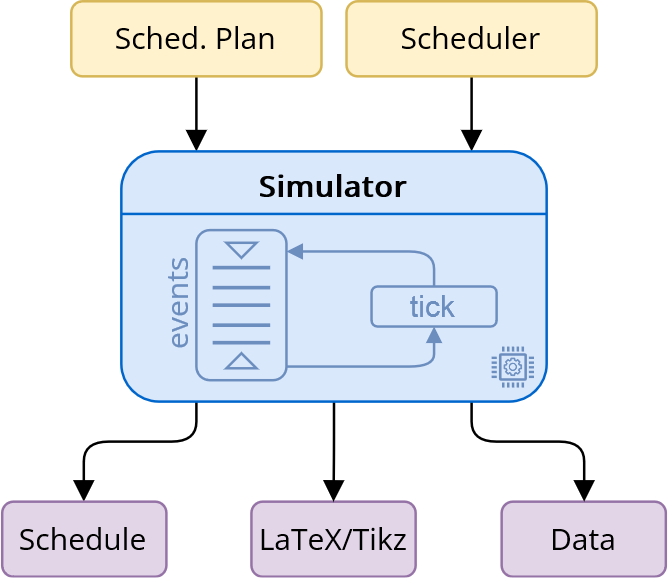

The diagram above was exported from draw.io. Its source (the exported page's mxGraphModel, read from the mxfile embedded in the PNG):
<mxGraphModel dx="-1348" dy="-2778" grid="1" gridSize="10" guides="1" tooltips="1" connect="1" arrows="1" fold="1" page="1" pageScale="1" pageWidth="2336" pageHeight="1654" math="0" shadow="0">
  <root>
    <mxCell id="0" />
    <mxCell id="1" parent="0" />
    <mxCell id="2" style="edgeStyle=orthogonalEdgeStyle;rounded=0;orthogonalLoop=1;jettySize=auto;html=1;endArrow=block;endFill=1;strokeWidth=1;" edge="1" source="3" target="13" parent="1">
      <mxGeometry relative="1" as="geometry">
        <Array as="points">
          <mxPoint x="2520" y="3440" />
          <mxPoint x="2520" y="3440" />
        </Array>
        <mxPoint x="2520" y="3440" as="sourcePoint" />
      </mxGeometry>
    </mxCell>
    <mxCell id="3" value="&lt;font face=&quot;Open Sans&quot;&gt;Sched. Plan&lt;/font&gt;" style="rounded=1;whiteSpace=wrap;html=1;strokeWidth=1;fillColor=#fff2cc;strokeColor=#d6b656;" vertex="1" parent="1">
      <mxGeometry x="2470" y="3390" width="100" height="30" as="geometry" />
    </mxCell>
    <mxCell id="4" style="edgeStyle=orthogonalEdgeStyle;rounded=0;orthogonalLoop=1;jettySize=auto;html=1;endArrow=block;endFill=1;strokeWidth=1;" edge="1" source="5" target="13" parent="1">
      <mxGeometry relative="1" as="geometry">
        <mxPoint x="2630" y="3440" as="sourcePoint" />
        <mxPoint x="2600" y="3460" as="targetPoint" />
        <Array as="points">
          <mxPoint x="2630" y="3440" />
          <mxPoint x="2630" y="3440" />
        </Array>
      </mxGeometry>
    </mxCell>
    <mxCell id="5" value="&lt;font face=&quot;Open Sans&quot;&gt;Scheduler&lt;/font&gt;" style="rounded=1;whiteSpace=wrap;html=1;strokeWidth=1;fillColor=#fff2cc;strokeColor=#d6b656;" vertex="1" parent="1">
      <mxGeometry x="2580" y="3390" width="100" height="30" as="geometry" />
    </mxCell>
    <mxCell id="6" style="edgeStyle=orthogonalEdgeStyle;rounded=1;orthogonalLoop=1;jettySize=auto;html=1;endArrow=block;endFill=1;entryX=0.5;entryY=0;entryDx=0;entryDy=0;strokeWidth=1;curved=0;" edge="1" source="13" target="7" parent="1">
      <mxGeometry relative="1" as="geometry">
        <Array as="points">
          <mxPoint x="2520" y="3566" />
          <mxPoint x="2475" y="3566" />
          <mxPoint x="2475" y="3590" />
        </Array>
        <mxPoint x="2750" y="3500" as="sourcePoint" />
        <mxPoint x="2750" y="3520" as="targetPoint" />
      </mxGeometry>
    </mxCell>
    <mxCell id="7" value="&lt;font face=&quot;Open Sans&quot;&gt;Schedule&lt;/font&gt;" style="rounded=1;whiteSpace=wrap;html=1;strokeWidth=1;fillColor=#e1d5e7;strokeColor=#9673a6;" vertex="1" parent="1">
      <mxGeometry x="2442.3799999999997" y="3590" width="65.625" height="30" as="geometry" />
    </mxCell>
    <mxCell id="8" value="&lt;font face=&quot;Open Sans&quot;&gt;LaTeX/Tikz&lt;/font&gt;" style="rounded=1;whiteSpace=wrap;html=1;strokeWidth=1;fillColor=#e1d5e7;strokeColor=#9673a6;" vertex="1" parent="1">
      <mxGeometry x="2542" y="3590" width="65.625" height="30" as="geometry" />
    </mxCell>
    <mxCell id="9" value="&lt;font face=&quot;Open Sans&quot;&gt;Data&lt;/font&gt;" style="rounded=1;whiteSpace=wrap;html=1;strokeWidth=1;fillColor=#e1d5e7;strokeColor=#9673a6;" vertex="1" parent="1">
      <mxGeometry x="2642.005" y="3590" width="65.625" height="30" as="geometry" />
    </mxCell>
    <mxCell id="10" style="edgeStyle=orthogonalEdgeStyle;rounded=1;orthogonalLoop=1;jettySize=auto;html=1;endArrow=block;endFill=1;strokeWidth=1;curved=0;" edge="1" source="13" target="8" parent="1">
      <mxGeometry relative="1" as="geometry">
        <Array as="points" />
        <mxPoint x="2513" y="3560" as="sourcePoint" />
        <mxPoint x="2513" y="3590" as="targetPoint" />
      </mxGeometry>
    </mxCell>
    <mxCell id="11" style="edgeStyle=orthogonalEdgeStyle;rounded=1;orthogonalLoop=1;jettySize=auto;html=1;endArrow=block;endFill=1;entryX=0.5;entryY=0;entryDx=0;entryDy=0;strokeWidth=1;curved=0;" edge="1" source="13" target="9" parent="1">
      <mxGeometry relative="1" as="geometry">
        <Array as="points">
          <mxPoint x="2630" y="3566" />
          <mxPoint x="2675" y="3566" />
          <mxPoint x="2675" y="3590" />
        </Array>
        <mxPoint x="2523" y="3570" as="sourcePoint" />
        <mxPoint x="2523" y="3600" as="targetPoint" />
      </mxGeometry>
    </mxCell>
    <mxCell id="12" value="" style="group" vertex="1" connectable="0" parent="1">
      <mxGeometry x="2490" y="3450" width="170" height="100" as="geometry" />
    </mxCell>
    <mxCell id="13" value="&lt;b&gt;&lt;font face=&quot;Open Sans&quot;&gt;Simulator&lt;/font&gt;&lt;/b&gt;" style="rounded=1;whiteSpace=wrap;html=1;fillColor=#dae8fc;strokeColor=#0066CC;verticalAlign=top;strokeWidth=1;" vertex="1" parent="12">
      <mxGeometry width="170" height="100" as="geometry" />
    </mxCell>
    <mxCell id="14" value="" style="endArrow=none;html=1;rounded=0;entryX=0;entryY=0.25;entryDx=0;entryDy=0;exitX=1;exitY=0.25;exitDx=0;exitDy=0;fillColor=#dae8fc;strokeColor=#0066CC;strokeWidth=1;" edge="1" parent="12" source="13" target="13">
      <mxGeometry width="50" height="50" relative="1" as="geometry">
        <mxPoint x="220" y="20" as="sourcePoint" />
        <mxPoint x="170" y="80" as="targetPoint" />
      </mxGeometry>
    </mxCell>
    <mxCell id="15" value="events" style="text;html=1;align=center;verticalAlign=middle;whiteSpace=wrap;rounded=0;fontFamily=Open Sans;fontSource=https%3A%2F%2Ffonts.googleapis.com%2Fcss%3Ffamily%3DOpen%2BSans;horizontal=0;fontColor=#6C8EBF;strokeWidth=1;" vertex="1" parent="12">
      <mxGeometry y="46.46000000000049" width="45.18" height="30" as="geometry" />
    </mxCell>
    <mxCell id="16" value="&lt;font color=&quot;#6c8ebf&quot;&gt;tick&lt;/font&gt;" style="rounded=1;whiteSpace=wrap;html=1;fillColor=#dae8fc;strokeColor=#6c8ebf;strokeWidth=1;" vertex="1" parent="12">
      <mxGeometry x="100" y="54" width="50" height="16" as="geometry" />
    </mxCell>
    <mxCell id="17" style="edgeStyle=orthogonalEdgeStyle;rounded=1;orthogonalLoop=1;jettySize=auto;html=1;endArrow=block;endFill=1;exitX=0.5;exitY=0;exitDx=0;exitDy=0;fillColor=#dae8fc;strokeColor=#6c8ebf;curved=0;strokeWidth=1;endSize=4;" edge="1" parent="12" source="16" target="20">
      <mxGeometry relative="1" as="geometry">
        <Array as="points">
          <mxPoint x="125" y="40" />
        </Array>
        <mxPoint x="167" y="110" as="sourcePoint" />
        <mxPoint x="67" y="40" as="targetPoint" />
      </mxGeometry>
    </mxCell>
    <mxCell id="18" style="edgeStyle=orthogonalEdgeStyle;rounded=1;orthogonalLoop=1;jettySize=auto;html=1;endArrow=block;endFill=1;entryX=0.5;entryY=1;entryDx=0;entryDy=0;fillColor=#dae8fc;strokeColor=#6c8ebf;curved=0;strokeWidth=1;endSize=4;" edge="1" parent="12" source="20" target="16">
      <mxGeometry relative="1" as="geometry">
        <Array as="points">
          <mxPoint x="125" y="86" />
        </Array>
        <mxPoint x="65" y="86" as="sourcePoint" />
        <mxPoint x="77" y="50" as="targetPoint" />
      </mxGeometry>
    </mxCell>
    <mxCell id="19" value="" style="group;strokeWidth=1;" vertex="1" connectable="0" parent="12">
      <mxGeometry x="30" y="31.460000000000036" width="36" height="60" as="geometry" />
    </mxCell>
    <mxCell id="20" value="" style="rounded=1;whiteSpace=wrap;html=1;fillColor=#dae8fc;strokeColor=#6c8ebf;strokeWidth=1;" vertex="1" parent="19">
      <mxGeometry width="36" height="60" as="geometry" />
    </mxCell>
    <mxCell id="21" value="" style="rounded=0;whiteSpace=wrap;html=1;fillColor=#dae8fc;strokeColor=#6c8ebf;strokeWidth=1;" vertex="1" parent="19">
      <mxGeometry x="7" y="14.769999999999982" width="22" height="0.46" as="geometry" />
    </mxCell>
    <mxCell id="22" value="" style="rounded=0;whiteSpace=wrap;html=1;fillColor=#dae8fc;strokeColor=#6c8ebf;strokeWidth=1;" vertex="1" parent="19">
      <mxGeometry x="7" y="22.769999999999982" width="22" height="0.46" as="geometry" />
    </mxCell>
    <mxCell id="23" value="" style="rounded=0;whiteSpace=wrap;html=1;fillColor=#dae8fc;strokeColor=#6c8ebf;strokeWidth=1;" vertex="1" parent="19">
      <mxGeometry x="7" y="29.769999999999982" width="22" height="0.46" as="geometry" />
    </mxCell>
    <mxCell id="24" value="" style="rounded=0;whiteSpace=wrap;html=1;fillColor=#dae8fc;strokeColor=#6c8ebf;strokeWidth=1;" vertex="1" parent="19">
      <mxGeometry x="7" y="37.76999999999998" width="22" height="0.46" as="geometry" />
    </mxCell>
    <mxCell id="25" value="" style="rounded=0;whiteSpace=wrap;html=1;fillColor=#dae8fc;strokeColor=#6c8ebf;strokeWidth=1;" vertex="1" parent="19">
      <mxGeometry x="7" y="44.76999999999998" width="22" height="0.46" as="geometry" />
    </mxCell>
    <mxCell id="26" value="" style="triangle;whiteSpace=wrap;html=1;rotation=90;fillColor=#dae8fc;strokeColor=#6c8ebf;strokeWidth=1;" vertex="1" parent="19">
      <mxGeometry x="15" y="2.0700000000001637" width="6" height="12" as="geometry" />
    </mxCell>
    <mxCell id="27" value="" style="triangle;whiteSpace=wrap;html=1;rotation=-90;fillColor=#dae8fc;strokeColor=#6c8ebf;strokeWidth=1;" vertex="1" parent="19">
      <mxGeometry x="15" y="46.23000000000002" width="6" height="12" as="geometry" />
    </mxCell>
    <mxCell id="28" value="" style="group;strokeWidth=1;" vertex="1" connectable="0" parent="12">
      <mxGeometry x="148" y="78" width="16.93" height="16.38" as="geometry" />
    </mxCell>
    <mxCell id="29" value="" style="pointerEvents=1;shadow=0;dashed=0;html=1;strokeColor=none;fillColor=#6C8EBF;labelPosition=center;verticalLabelPosition=bottom;verticalAlign=top;align=center;outlineConnect=0;shape=mxgraph.veeam.cpu;strokeWidth=1;" vertex="1" parent="28">
      <mxGeometry width="16.930000000000096" height="16.38" as="geometry" />
    </mxCell>
    <mxCell id="30" value="" style="rounded=0;whiteSpace=wrap;html=1;strokeColor=none;fillColor=#DAE8FC;strokeWidth=1;" vertex="1" parent="28">
      <mxGeometry x="7.372741935483926" y="6.551999999999892" width="5.461290322580675" height="5.858579999999999" as="geometry" />
    </mxCell>
    <mxCell id="31" value="" style="sketch=0;outlineConnect=0;fontColor=#232F3E;gradientColor=none;fillColor=#6C8EBF;strokeColor=#6C8EBF;dashed=0;verticalLabelPosition=bottom;verticalAlign=top;align=center;html=1;fontSize=12;fontStyle=0;aspect=fixed;pointerEvents=1;shape=mxgraph.aws4.gear;strokeWidth=1;" vertex="1" parent="28">
      <mxGeometry x="4.788620947113508" y="4.417919999999811" width="7.370999999999999" height="7.370063999999999" as="geometry" />
    </mxCell>
    <mxCell id="32" value="" style="sketch=0;outlineConnect=0;fontColor=#232F3E;gradientColor=none;fillColor=#6C8EBF;strokeColor=#6C8EBF;dashed=0;verticalLabelPosition=bottom;verticalAlign=top;align=center;html=1;fontSize=12;fontStyle=0;aspect=fixed;pointerEvents=1;shape=mxgraph.aws4.gear;strokeWidth=1;" vertex="1" parent="28">
      <mxGeometry x="5.128815161119893" y="4.761018668122333" width="6.6881721615720515" height="6.687903930131004" as="geometry" />
    </mxCell>
    <mxCell id="33" value="" style="sketch=0;outlineConnect=0;fontColor=#232F3E;gradientColor=none;fillColor=#6C8EBF;strokeColor=#6C8EBF;dashed=0;verticalLabelPosition=bottom;verticalAlign=top;align=center;html=1;fontSize=12;fontStyle=0;aspect=fixed;pointerEvents=1;shape=mxgraph.aws4.gear;strokeWidth=1;" vertex="1" parent="28">
      <mxGeometry x="4.94994564183833" y="4.582197707423643" width="7.040181222707423" height="7.036604803493449" as="geometry" />
    </mxCell>
  </root>
</mxGraphModel>